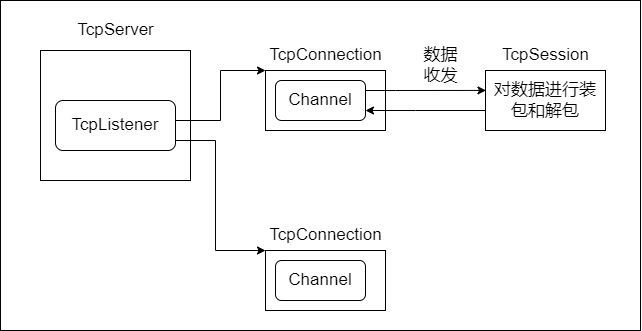

The diagram above was exported from draw.io. Its source (the exported page's mxGraphModel, read from the mxfile embedded in the PNG):
<mxGraphModel dx="767" dy="1233" grid="1" gridSize="10" guides="1" tooltips="1" connect="1" arrows="1" fold="1" page="1" pageScale="1" pageWidth="827" pageHeight="1169" math="0" shadow="0">
  <root>
    <mxCell id="0" />
    <mxCell id="1" parent="0" />
    <mxCell id="kHttU2_UgDG3JyulLVtN-18" value="" style="rounded=0;whiteSpace=wrap;html=1;fontSize=17;" vertex="1" parent="1">
      <mxGeometry x="15" y="250" width="640" height="330" as="geometry" />
    </mxCell>
    <mxCell id="kHttU2_UgDG3JyulLVtN-1" value="" style="rounded=0;whiteSpace=wrap;html=1;" vertex="1" parent="1">
      <mxGeometry x="55" y="300" width="150" height="130" as="geometry" />
    </mxCell>
    <mxCell id="kHttU2_UgDG3JyulLVtN-2" value="&lt;font style=&quot;font-size: 17px&quot;&gt;TcpServer&lt;/font&gt;" style="text;html=1;align=center;verticalAlign=middle;resizable=0;points=[];autosize=1;strokeColor=none;fillColor=none;" vertex="1" parent="1">
      <mxGeometry x="85" y="270" width="90" height="20" as="geometry" />
    </mxCell>
    <mxCell id="kHttU2_UgDG3JyulLVtN-6" style="edgeStyle=orthogonalEdgeStyle;rounded=0;orthogonalLoop=1;jettySize=auto;html=1;entryX=0;entryY=0;entryDx=0;entryDy=0;fontSize=17;" edge="1" parent="1" source="kHttU2_UgDG3JyulLVtN-3" target="kHttU2_UgDG3JyulLVtN-4">
      <mxGeometry relative="1" as="geometry">
        <Array as="points">
          <mxPoint x="235" y="370" />
          <mxPoint x="235" y="320" />
        </Array>
      </mxGeometry>
    </mxCell>
    <mxCell id="kHttU2_UgDG3JyulLVtN-9" style="edgeStyle=orthogonalEdgeStyle;rounded=0;orthogonalLoop=1;jettySize=auto;html=1;entryX=0;entryY=0;entryDx=0;entryDy=0;fontSize=17;" edge="1" parent="1" source="kHttU2_UgDG3JyulLVtN-3" target="kHttU2_UgDG3JyulLVtN-7">
      <mxGeometry relative="1" as="geometry">
        <Array as="points">
          <mxPoint x="230" y="390" />
          <mxPoint x="230" y="500" />
        </Array>
      </mxGeometry>
    </mxCell>
    <mxCell id="kHttU2_UgDG3JyulLVtN-3" value="TcpListener" style="rounded=1;whiteSpace=wrap;html=1;fontSize=17;" vertex="1" parent="1">
      <mxGeometry x="70" y="350" width="120" height="50" as="geometry" />
    </mxCell>
    <mxCell id="kHttU2_UgDG3JyulLVtN-4" value="" style="rounded=0;whiteSpace=wrap;html=1;fontSize=17;" vertex="1" parent="1">
      <mxGeometry x="280" y="320" width="120" height="60" as="geometry" />
    </mxCell>
    <mxCell id="kHttU2_UgDG3JyulLVtN-5" value="TcpConnection" style="text;html=1;align=center;verticalAlign=middle;resizable=0;points=[];autosize=1;strokeColor=none;fillColor=none;fontSize=17;" vertex="1" parent="1">
      <mxGeometry x="275" y="290" width="130" height="30" as="geometry" />
    </mxCell>
    <mxCell id="kHttU2_UgDG3JyulLVtN-7" value="" style="rounded=0;whiteSpace=wrap;html=1;fontSize=17;" vertex="1" parent="1">
      <mxGeometry x="280" y="500" width="120" height="60" as="geometry" />
    </mxCell>
    <mxCell id="kHttU2_UgDG3JyulLVtN-8" value="TcpConnection" style="text;html=1;align=center;verticalAlign=middle;resizable=0;points=[];autosize=1;strokeColor=none;fillColor=none;fontSize=17;" vertex="1" parent="1">
      <mxGeometry x="275" y="470" width="130" height="30" as="geometry" />
    </mxCell>
    <mxCell id="kHttU2_UgDG3JyulLVtN-14" style="edgeStyle=orthogonalEdgeStyle;rounded=0;orthogonalLoop=1;jettySize=auto;html=1;fontSize=17;entryX=0.004;entryY=0.332;entryDx=0;entryDy=0;entryPerimeter=0;" edge="1" parent="1" source="kHttU2_UgDG3JyulLVtN-10" target="kHttU2_UgDG3JyulLVtN-12">
      <mxGeometry relative="1" as="geometry">
        <mxPoint x="480" y="340" as="targetPoint" />
        <Array as="points">
          <mxPoint x="410" y="340" />
          <mxPoint x="410" y="340" />
        </Array>
      </mxGeometry>
    </mxCell>
    <mxCell id="kHttU2_UgDG3JyulLVtN-10" value="Channel" style="rounded=1;whiteSpace=wrap;html=1;fontSize=17;" vertex="1" parent="1">
      <mxGeometry x="290" y="330" width="90" height="40" as="geometry" />
    </mxCell>
    <mxCell id="kHttU2_UgDG3JyulLVtN-11" value="Channel" style="rounded=1;whiteSpace=wrap;html=1;fontSize=17;" vertex="1" parent="1">
      <mxGeometry x="290" y="510" width="90" height="40" as="geometry" />
    </mxCell>
    <mxCell id="kHttU2_UgDG3JyulLVtN-15" style="edgeStyle=orthogonalEdgeStyle;rounded=0;orthogonalLoop=1;jettySize=auto;html=1;fontSize=17;" edge="1" parent="1" source="kHttU2_UgDG3JyulLVtN-12" target="kHttU2_UgDG3JyulLVtN-10">
      <mxGeometry relative="1" as="geometry">
        <Array as="points">
          <mxPoint x="430" y="360" />
          <mxPoint x="430" y="360" />
        </Array>
      </mxGeometry>
    </mxCell>
    <mxCell id="kHttU2_UgDG3JyulLVtN-12" value="对数据进行装包和解包" style="rounded=0;whiteSpace=wrap;html=1;fontSize=17;" vertex="1" parent="1">
      <mxGeometry x="500" y="320" width="120" height="60" as="geometry" />
    </mxCell>
    <mxCell id="kHttU2_UgDG3JyulLVtN-13" value="TcpSession" style="text;html=1;align=center;verticalAlign=middle;resizable=0;points=[];autosize=1;strokeColor=none;fillColor=none;fontSize=17;" vertex="1" parent="1">
      <mxGeometry x="510" y="290" width="100" height="30" as="geometry" />
    </mxCell>
    <mxCell id="kHttU2_UgDG3JyulLVtN-16" value="数据&lt;br&gt;收发" style="text;html=1;align=center;verticalAlign=middle;resizable=0;points=[];autosize=1;strokeColor=none;fillColor=none;fontSize=17;" vertex="1" parent="1">
      <mxGeometry x="430" y="290" width="50" height="50" as="geometry" />
    </mxCell>
  </root>
</mxGraphModel>